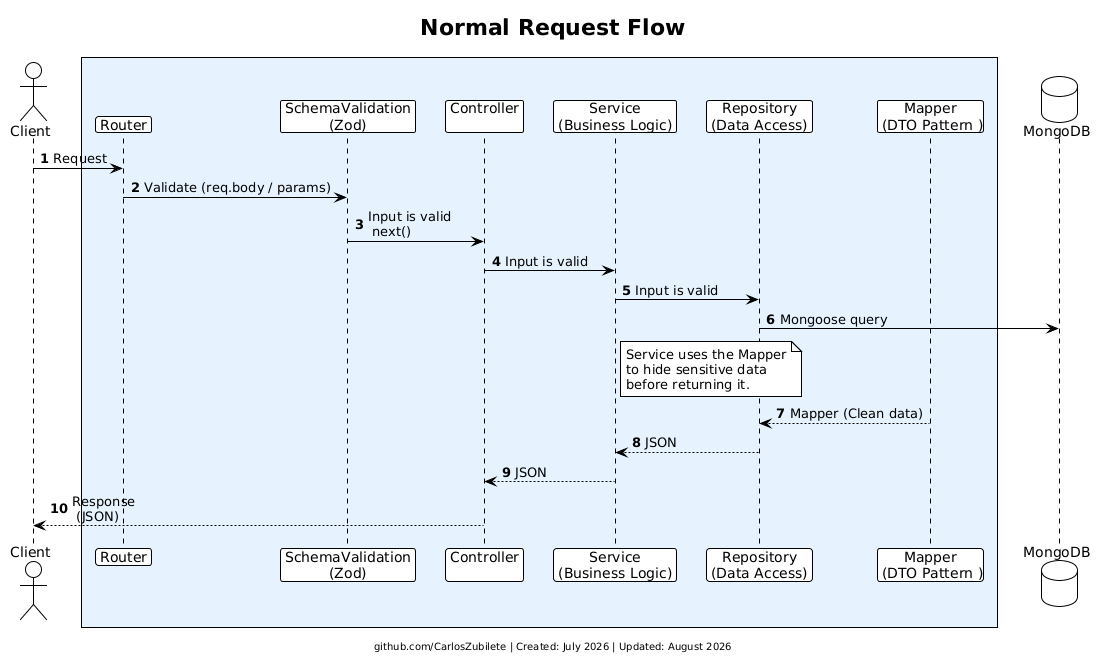

The diagram above was rendered by PlantUML. Its source (embedded in the PNG):
@startuml
!theme plain
skinparam classAttributeIconSize 0
skinparam shadowing false

<style>
participant {
    padding: 20px;
    maxMessageSize: 150px;
}
</style>

title Normal Request Flow
autonumber

actor "Client" as client

box #E6F3FF
participant " Router " as router
participant " SchemaValidation \n(Zod)" as validate
participant " Controller \n" as controller
participant " Service \n (Business Logic) " as service
participant " Repository \n (Data Access) " as repo
participant " Mapper \n (DTO Pattern )" as mapper
end box

database "MongoDB" as db

client -> router : Request
router -> validate : Validate (req.body / params)

validate -> controller : Input is valid\n next()
controller -> service : Input is valid

service -> repo : Input is valid
repo -> db : Mongoose query

note right of service: Service uses the Mapper\nto hide sensitive data\nbefore returning it.

mapper --> repo : Mapper (Clean data)

repo --> service : JSON
service --> controller : JSON

controller --> client : Response\n (JSON)

footer github.com/CarlosZubilete | Created: July 2026 | Updated: August 2026
@enduml